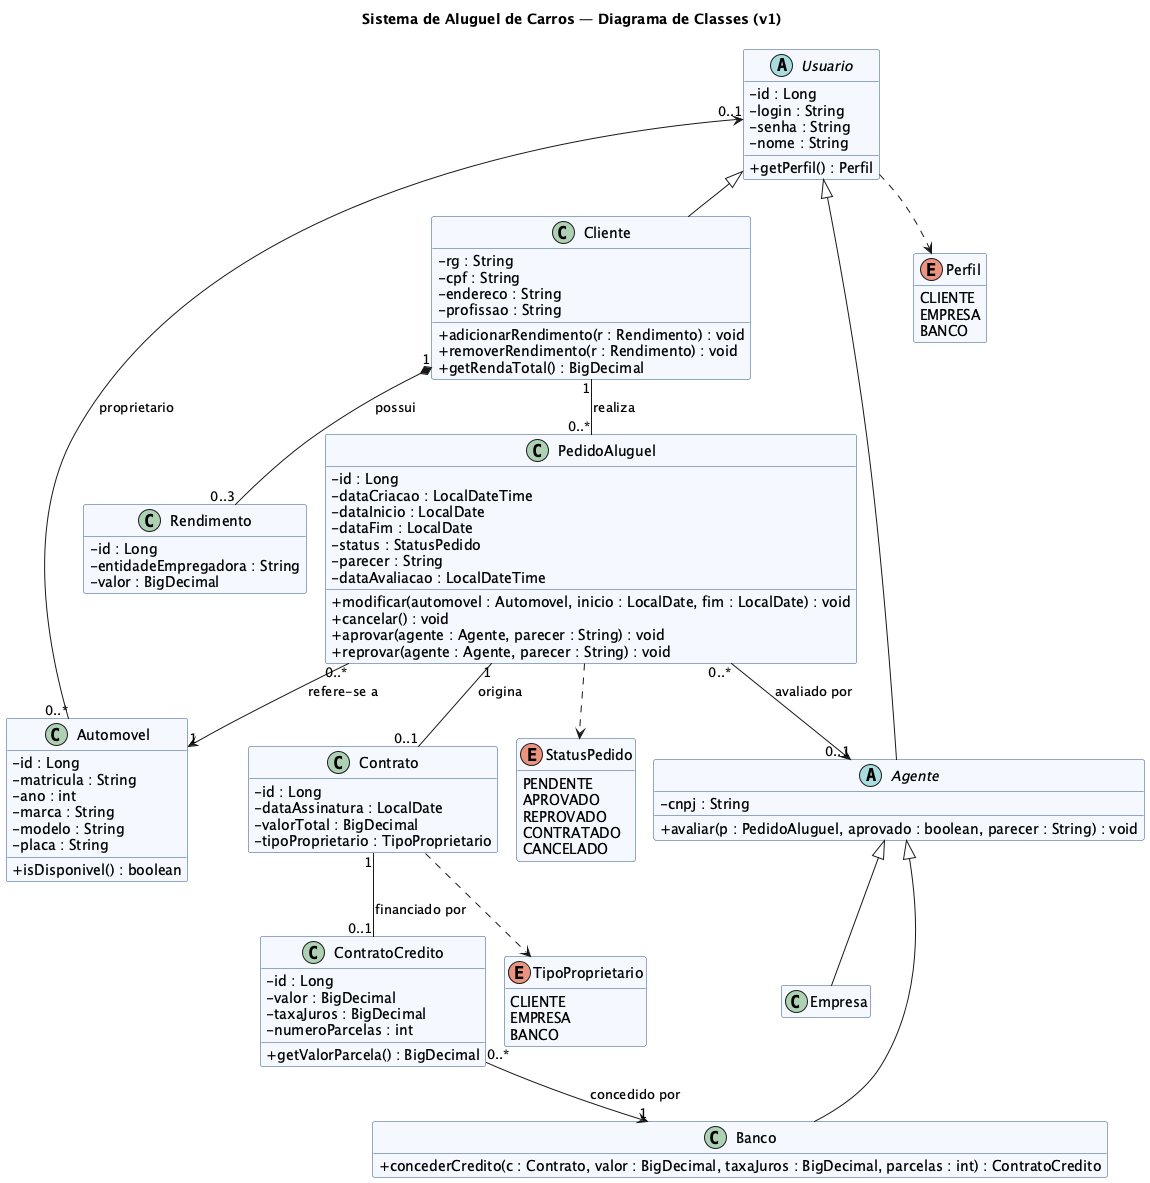

The diagram above was rendered by PlantUML. Its source (embedded in the PNG):
@startuml classes
!pragma layout smetana
title Sistema de Aluguel de Carros — Diagrama de Classes (v1)
skinparam shadowing false
skinparam classAttributeIconSize 0
skinparam class {
  BackgroundColor #F5F9FF
  BorderColor #2C5282
}
hide empty members

abstract class Usuario {
  - id : Long
  - login : String
  - senha : String
  - nome : String
  + getPerfil() : Perfil
}

class Cliente {
  - rg : String
  - cpf : String
  - endereco : String
  - profissao : String
  + adicionarRendimento(r : Rendimento) : void
  + removerRendimento(r : Rendimento) : void
  + getRendaTotal() : BigDecimal
}

class Rendimento {
  - id : Long
  - entidadeEmpregadora : String
  - valor : BigDecimal
}

abstract class Agente {
  - cnpj : String
  + avaliar(p : PedidoAluguel, aprovado : boolean, parecer : String) : void
}

class Empresa
class Banco {
  + concederCredito(c : Contrato, valor : BigDecimal, taxaJuros : BigDecimal, parcelas : int) : ContratoCredito
}

class Automovel {
  - id : Long
  - matricula : String
  - ano : int
  - marca : String
  - modelo : String
  - placa : String
  + isDisponivel() : boolean
}

class PedidoAluguel {
  - id : Long
  - dataCriacao : LocalDateTime
  - dataInicio : LocalDate
  - dataFim : LocalDate
  - status : StatusPedido
  - parecer : String
  - dataAvaliacao : LocalDateTime
  + modificar(automovel : Automovel, inicio : LocalDate, fim : LocalDate) : void
  + cancelar() : void
  + aprovar(agente : Agente, parecer : String) : void
  + reprovar(agente : Agente, parecer : String) : void
}

class Contrato {
  - id : Long
  - dataAssinatura : LocalDate
  - valorTotal : BigDecimal
  - tipoProprietario : TipoProprietario
}

class ContratoCredito {
  - id : Long
  - valor : BigDecimal
  - taxaJuros : BigDecimal
  - numeroParcelas : int
  + getValorParcela() : BigDecimal
}

enum StatusPedido {
  PENDENTE
  APROVADO
  REPROVADO
  CONTRATADO
  CANCELADO
}

enum TipoProprietario {
  CLIENTE
  EMPRESA
  BANCO
}

enum Perfil {
  CLIENTE
  EMPRESA
  BANCO
}

Usuario <|-- Cliente
Usuario <|-- Agente
Agente <|-- Empresa
Agente <|-- Banco

Cliente "1" *-- "0..3" Rendimento : possui >
Cliente "1" -- "0..*" PedidoAluguel : realiza >
PedidoAluguel "0..*" --> "1" Automovel : refere-se a >
PedidoAluguel "0..*" --> "0..1" Agente : avaliado por >
PedidoAluguel "1" -- "0..1" Contrato : origina >
Contrato "1" -- "0..1" ContratoCredito : financiado por >
ContratoCredito "0..*" --> "1" Banco : concedido por >
Automovel "0..*" --> "0..1" Usuario : proprietario >

PedidoAluguel ..> StatusPedido
Contrato ..> TipoProprietario
Usuario ..> Perfil
@enduml